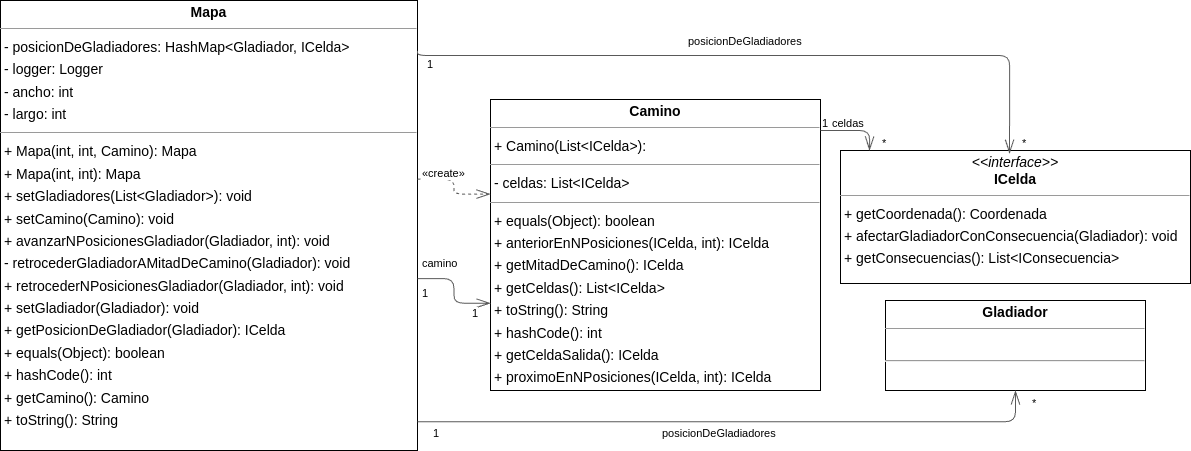

The diagram above was exported from draw.io. Its source (the exported page's mxGraphModel, read from the mxfile embedded in the PNG):
<mxGraphModel dx="2164" dy="-29" grid="1" gridSize="10" guides="1" tooltips="1" connect="1" arrows="1" fold="1" page="0" pageScale="1" pageWidth="827" pageHeight="1169" background="none" math="0" shadow="0">
  <root>
    <mxCell id="0" />
    <mxCell id="1" parent="0" />
    <mxCell id="node1" value="&lt;p style=&quot;margin:0px;margin-top:4px;text-align:center;&quot;&gt;&lt;b&gt;Camino&lt;/b&gt;&lt;/p&gt;&lt;hr size=&quot;1&quot;/&gt;&lt;p style=&quot;margin:0 0 0 4px;line-height:1.6;&quot;&gt;+ Camino(List&amp;lt;ICelda&amp;gt;): &lt;/p&gt;&lt;hr size=&quot;1&quot;/&gt;&lt;p style=&quot;margin:0 0 0 4px;line-height:1.6;&quot;&gt;- celdas: List&amp;lt;ICelda&amp;gt;&lt;/p&gt;&lt;hr size=&quot;1&quot;/&gt;&lt;p style=&quot;margin:0 0 0 4px;line-height:1.6;&quot;&gt;+ equals(Object): boolean&lt;br/&gt;+ anteriorEnNPosiciones(ICelda, int): ICelda&lt;br/&gt;+ getMitadDeCamino(): ICelda&lt;br/&gt;+ getCeldas(): List&amp;lt;ICelda&amp;gt;&lt;br/&gt;+ toString(): String&lt;br/&gt;+ hashCode(): int&lt;br/&gt;+ getCeldaSalida(): ICelda&lt;br/&gt;+ proximoEnNPosiciones(ICelda, int): ICelda&lt;/p&gt;" style="verticalAlign=top;align=left;overflow=fill;fontSize=14;fontFamily=Helvetica;html=1;rounded=0;shadow=0;comic=0;labelBackgroundColor=none;strokeWidth=1;" parent="1" vertex="1">
      <mxGeometry x="-100" y="1199" width="330" height="291" as="geometry" />
    </mxCell>
    <mxCell id="node3" value="&lt;p style=&quot;margin:0px;margin-top:4px;text-align:center;&quot;&gt;&lt;b&gt;Gladiador&lt;/b&gt;&lt;/p&gt;&lt;hr size=&quot;1&quot;&gt;&lt;br&gt;&lt;p style=&quot;margin:0 0 0 4px;line-height:1.6;&quot;&gt;&lt;/p&gt;&lt;hr&gt;&lt;p style=&quot;margin:0 0 0 4px;line-height:1.6;&quot;&gt;&lt;br&gt;&lt;/p&gt;" style="verticalAlign=top;align=left;overflow=fill;fontSize=14;fontFamily=Helvetica;html=1;rounded=0;shadow=0;comic=0;labelBackgroundColor=none;strokeWidth=1;" parent="1" vertex="1">
      <mxGeometry x="295" y="1400" width="260" height="90" as="geometry" />
    </mxCell>
    <mxCell id="node0" value="&lt;p style=&quot;margin:0px;margin-top:4px;text-align:center;&quot;&gt;&lt;i&gt;&amp;lt;&amp;lt;interface&amp;gt;&amp;gt;&lt;/i&gt;&lt;br/&gt;&lt;b&gt;ICelda&lt;/b&gt;&lt;/p&gt;&lt;hr size=&quot;1&quot;/&gt;&lt;p style=&quot;margin:0 0 0 4px;line-height:1.6;&quot;&gt;+ getCoordenada(): Coordenada&lt;br/&gt;+ afectarGladiadorConConsecuencia(Gladiador): void&lt;br/&gt;+ getConsecuencias(): List&amp;lt;IConsecuencia&amp;gt;&lt;/p&gt;" style="verticalAlign=top;align=left;overflow=fill;fontSize=14;fontFamily=Helvetica;html=1;rounded=0;shadow=0;comic=0;labelBackgroundColor=none;strokeWidth=1;" parent="1" vertex="1">
      <mxGeometry x="250" y="1250" width="350" height="133" as="geometry" />
    </mxCell>
    <mxCell id="node2" value="&lt;p style=&quot;margin:0px;margin-top:4px;text-align:center;&quot;&gt;&lt;b&gt;Mapa&lt;/b&gt;&lt;/p&gt;&lt;hr size=&quot;1&quot;&gt;&lt;p style=&quot;margin:0 0 0 4px;line-height:1.6;&quot;&gt;&lt;/p&gt;&lt;p style=&quot;margin:0 0 0 4px;line-height:1.6;&quot;&gt;- posicionDeGladiadores: HashMap&amp;lt;Gladiador, ICelda&amp;gt;&lt;br&gt;- logger: Logger&lt;br&gt;- ancho: int&lt;br&gt;- largo: int&lt;/p&gt;&lt;hr size=&quot;1&quot;&gt;&lt;p style=&quot;margin:0 0 0 4px;line-height:1.6;&quot;&gt;&lt;span style=&quot;background-color: initial;&quot;&gt;+ Mapa(int, int, Camino): Mapa&lt;/span&gt;&lt;br&gt;&lt;/p&gt;&lt;p style=&quot;margin:0 0 0 4px;line-height:1.6;&quot;&gt;+ Mapa(int, int): Mapa&lt;br&gt;+ setGladiadores(List&amp;lt;Gladiador&amp;gt;): void&lt;br&gt;+ setCamino(Camino): void&lt;br&gt;+ avanzarNPosicionesGladiador(Gladiador, int): void&lt;br&gt;- retrocederGladiadorAMitadDeCamino(Gladiador): void&lt;br&gt;+ retrocederNPosicionesGladiador(Gladiador, int): void&lt;br style=&quot;border-color: var(--border-color);&quot;&gt;+ setGladiador(Gladiador): void&lt;br&gt;+ getPosicionDeGladiador(Gladiador): ICelda&lt;br&gt;+ equals(Object): boolean&lt;/p&gt;&lt;p style=&quot;margin:0 0 0 4px;line-height:1.6;&quot;&gt;+ hashCode(): int&lt;br&gt;+ getCamino(): Camino&lt;/p&gt;&lt;p style=&quot;margin:0 0 0 4px;line-height:1.6;&quot;&gt;+ toString(): String&lt;br&gt;&lt;/p&gt;" style="verticalAlign=top;align=left;overflow=fill;fontSize=14;fontFamily=Helvetica;html=1;rounded=0;shadow=0;comic=0;labelBackgroundColor=none;strokeWidth=1;" parent="1" vertex="1">
      <mxGeometry x="-590" y="1100" width="417" height="450" as="geometry" />
    </mxCell>
    <mxCell id="edge3" value="" style="html=1;rounded=1;edgeStyle=orthogonalEdgeStyle;dashed=0;startArrow=diamondThinstartSize=12;endArrow=openThin;endSize=12;strokeColor=#595959;entryX=0.083;entryY=0;entryDx=0;entryDy=0;entryPerimeter=0;" parent="1" target="node0" edge="1">
      <mxGeometry width="50" height="50" relative="1" as="geometry">
        <Array as="points">
          <mxPoint x="279" y="1230" />
        </Array>
        <mxPoint x="230" y="1230" as="sourcePoint" />
      </mxGeometry>
    </mxCell>
    <mxCell id="label18" value="1" style="edgeLabel;resizable=0;html=1;align=left;verticalAlign=top;strokeColor=default;" parent="edge3" vertex="1" connectable="0">
      <mxGeometry x="230" y="1210" as="geometry" />
    </mxCell>
    <mxCell id="label22" value="*" style="edgeLabel;resizable=0;html=1;align=left;verticalAlign=top;strokeColor=default;" parent="edge3" vertex="1" connectable="0">
      <mxGeometry x="290" y="1230" as="geometry" />
    </mxCell>
    <mxCell id="label23" value="celdas" style="edgeLabel;resizable=0;html=1;align=left;verticalAlign=top;strokeColor=default;" parent="edge3" vertex="1" connectable="0">
      <mxGeometry x="240" y="1210" as="geometry" />
    </mxCell>
    <mxCell id="edge0" value="" style="html=1;rounded=1;edgeStyle=orthogonalEdgeStyle;dashed=0;startArrow=diamondThinstartSize=12;endArrow=openThin;endSize=12;strokeColor=#595959;exitX=1.000;exitY=0.618;exitDx=0;exitDy=0;entryX=0.000;entryY=0.700;entryDx=0;entryDy=0;" parent="1" source="node2" target="node1" edge="1">
      <mxGeometry width="50" height="50" relative="1" as="geometry">
        <Array as="points" />
      </mxGeometry>
    </mxCell>
    <mxCell id="label0" value="1" style="edgeLabel;resizable=0;html=1;align=left;verticalAlign=top;strokeColor=default;" parent="edge0" vertex="1" connectable="0">
      <mxGeometry x="-170" y="1380" as="geometry" />
    </mxCell>
    <mxCell id="label4" value="1" style="edgeLabel;resizable=0;html=1;align=left;verticalAlign=top;strokeColor=default;" parent="edge0" vertex="1" connectable="0">
      <mxGeometry x="-120" y="1400" as="geometry" />
    </mxCell>
    <mxCell id="label5" value="camino" style="edgeLabel;resizable=0;html=1;align=left;verticalAlign=top;strokeColor=default;" parent="edge0" vertex="1" connectable="0">
      <mxGeometry x="-170" y="1350" as="geometry" />
    </mxCell>
    <mxCell id="edge1" value="" style="html=1;rounded=1;edgeStyle=orthogonalEdgeStyle;dashed=1;startArrow=none;endArrow=openThin;endSize=12;strokeColor=#595959;exitX=1.000;exitY=0.397;exitDx=0;exitDy=0;entryX=0.000;entryY=0.325;entryDx=0;entryDy=0;" parent="1" source="node2" target="node1" edge="1">
      <mxGeometry width="50" height="50" relative="1" as="geometry">
        <Array as="points" />
      </mxGeometry>
    </mxCell>
    <mxCell id="label8" value="«create»" style="edgeLabel;resizable=0;html=1;align=left;verticalAlign=top;strokeColor=default;" parent="edge1" vertex="1" connectable="0">
      <mxGeometry x="-170" y="1260" as="geometry" />
    </mxCell>
    <mxCell id="edge4" value="" style="html=1;rounded=1;edgeStyle=orthogonalEdgeStyle;dashed=0;startArrow=diamondThinstartSize=12;endArrow=openThin;endSize=12;strokeColor=#595959;entryX=0.5;entryY=1;entryDx=0;entryDy=0;exitX=1;exitY=0.936;exitDx=0;exitDy=0;exitPerimeter=0;" parent="1" source="node2" target="node3" edge="1">
      <mxGeometry width="50" height="50" relative="1" as="geometry">
        <Array as="points">
          <mxPoint x="425" y="1521" />
        </Array>
        <mxPoint x="-160" y="1540" as="sourcePoint" />
      </mxGeometry>
    </mxCell>
    <mxCell id="label24" value="1" style="edgeLabel;resizable=0;html=1;align=left;verticalAlign=top;strokeColor=default;" parent="edge4" vertex="1" connectable="0">
      <mxGeometry x="-190" y="1530" as="geometry">
        <mxPoint x="31" y="-10" as="offset" />
      </mxGeometry>
    </mxCell>
    <mxCell id="label28" value="*" style="edgeLabel;resizable=0;html=1;align=left;verticalAlign=top;strokeColor=default;" parent="edge4" vertex="1" connectable="0">
      <mxGeometry x="440" y="1490" as="geometry" />
    </mxCell>
    <mxCell id="label29" value="posicionDeGladiadores" style="edgeLabel;resizable=0;html=1;align=left;verticalAlign=top;strokeColor=default;" parent="edge4" vertex="1" connectable="0">
      <mxGeometry x="70" y="1520" as="geometry" />
    </mxCell>
    <mxCell id="edge2" value="" style="html=1;rounded=1;edgeStyle=orthogonalEdgeStyle;dashed=0;startArrow=diamondThinstartSize=12;endArrow=openThin;endSize=12;strokeColor=#595959;exitX=1.000;exitY=0.112;exitDx=0;exitDy=0;entryX=0.483;entryY=0.023;entryDx=0;entryDy=0;entryPerimeter=0;" parent="1" source="node2" target="node0" edge="1">
      <mxGeometry width="50" height="50" relative="1" as="geometry">
        <Array as="points">
          <mxPoint x="419" y="1155" />
        </Array>
        <mxPoint x="480" y="1240" as="targetPoint" />
      </mxGeometry>
    </mxCell>
    <mxCell id="label12" value="1" style="edgeLabel;resizable=0;html=1;align=left;verticalAlign=top;strokeColor=default;" parent="edge2" vertex="1" connectable="0">
      <mxGeometry x="-200" y="1140" as="geometry">
        <mxPoint x="35" y="11" as="offset" />
      </mxGeometry>
    </mxCell>
    <mxCell id="label16" value="*" style="edgeLabel;resizable=0;html=1;align=left;verticalAlign=top;strokeColor=default;" parent="edge2" vertex="1" connectable="0">
      <mxGeometry x="430" y="1230" as="geometry" />
    </mxCell>
    <mxCell id="label17" value="posicionDeGladiadores" style="edgeLabel;resizable=0;html=1;align=left;verticalAlign=top;strokeColor=default;" parent="edge2" vertex="1" connectable="0">
      <mxGeometry x="96" y="1128" as="geometry" />
    </mxCell>
    <mxCell id="rrpyz4aCYbAoQN5mgufY-1" style="edgeStyle=orthogonalEdgeStyle;rounded=0;orthogonalLoop=1;jettySize=auto;html=1;exitX=0.5;exitY=1;exitDx=0;exitDy=0;" parent="1" source="node3" target="node3" edge="1">
      <mxGeometry relative="1" as="geometry" />
    </mxCell>
  </root>
</mxGraphModel>